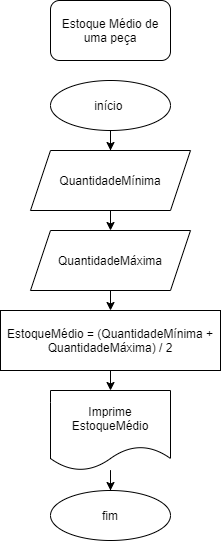

The diagram above was exported from draw.io. Its source (the exported page's mxGraphModel, read from the mxfile embedded in the PNG):
<mxGraphModel dx="868" dy="450" grid="1" gridSize="10" guides="1" tooltips="1" connect="1" arrows="1" fold="1" page="1" pageScale="1" pageWidth="827" pageHeight="1169" math="0" shadow="0">
  <root>
    <mxCell id="0" />
    <mxCell id="1" parent="0" />
    <mxCell id="dSlDBTUkTyJVHoOGimcj-1" value="Estoque Médio de uma peça" style="rounded=1;whiteSpace=wrap;html=1;" vertex="1" parent="1">
      <mxGeometry x="354" y="10" width="120" height="60" as="geometry" />
    </mxCell>
    <mxCell id="dSlDBTUkTyJVHoOGimcj-6" style="edgeStyle=orthogonalEdgeStyle;rounded=0;orthogonalLoop=1;jettySize=auto;html=1;exitX=0.5;exitY=1;exitDx=0;exitDy=0;entryX=0.5;entryY=0;entryDx=0;entryDy=0;" edge="1" parent="1" source="dSlDBTUkTyJVHoOGimcj-2" target="dSlDBTUkTyJVHoOGimcj-4">
      <mxGeometry relative="1" as="geometry" />
    </mxCell>
    <mxCell id="dSlDBTUkTyJVHoOGimcj-2" value="QuantidadeMínima" style="shape=parallelogram;perimeter=parallelogramPerimeter;whiteSpace=wrap;html=1;fixedSize=1;" vertex="1" parent="1">
      <mxGeometry x="334" y="160" width="160" height="60" as="geometry" />
    </mxCell>
    <mxCell id="dSlDBTUkTyJVHoOGimcj-5" style="edgeStyle=orthogonalEdgeStyle;rounded=0;orthogonalLoop=1;jettySize=auto;html=1;exitX=0.5;exitY=1;exitDx=0;exitDy=0;" edge="1" parent="1" source="dSlDBTUkTyJVHoOGimcj-3" target="dSlDBTUkTyJVHoOGimcj-2">
      <mxGeometry relative="1" as="geometry" />
    </mxCell>
    <mxCell id="dSlDBTUkTyJVHoOGimcj-3" value="início&amp;nbsp;" style="ellipse;whiteSpace=wrap;html=1;" vertex="1" parent="1">
      <mxGeometry x="354" y="90" width="120" height="50" as="geometry" />
    </mxCell>
    <mxCell id="dSlDBTUkTyJVHoOGimcj-8" style="edgeStyle=orthogonalEdgeStyle;rounded=0;orthogonalLoop=1;jettySize=auto;html=1;exitX=0.5;exitY=1;exitDx=0;exitDy=0;entryX=0.5;entryY=0;entryDx=0;entryDy=0;" edge="1" parent="1" source="dSlDBTUkTyJVHoOGimcj-4" target="dSlDBTUkTyJVHoOGimcj-7">
      <mxGeometry relative="1" as="geometry" />
    </mxCell>
    <mxCell id="dSlDBTUkTyJVHoOGimcj-4" value="QuantidadeMáxima" style="shape=parallelogram;perimeter=parallelogramPerimeter;whiteSpace=wrap;html=1;fixedSize=1;" vertex="1" parent="1">
      <mxGeometry x="334" y="240" width="160" height="60" as="geometry" />
    </mxCell>
    <mxCell id="dSlDBTUkTyJVHoOGimcj-10" style="edgeStyle=orthogonalEdgeStyle;rounded=0;orthogonalLoop=1;jettySize=auto;html=1;exitX=0.5;exitY=1;exitDx=0;exitDy=0;entryX=0.5;entryY=0;entryDx=0;entryDy=0;" edge="1" parent="1" source="dSlDBTUkTyJVHoOGimcj-7" target="dSlDBTUkTyJVHoOGimcj-9">
      <mxGeometry relative="1" as="geometry" />
    </mxCell>
    <mxCell id="dSlDBTUkTyJVHoOGimcj-7" value=" EstoqueMédio = (QuantidadeMínima + QuantidadeMáxima) / 2" style="rounded=0;whiteSpace=wrap;html=1;" vertex="1" parent="1">
      <mxGeometry x="304" y="320" width="220" height="60" as="geometry" />
    </mxCell>
    <mxCell id="dSlDBTUkTyJVHoOGimcj-12" value="" style="edgeStyle=orthogonalEdgeStyle;rounded=0;orthogonalLoop=1;jettySize=auto;html=1;" edge="1" parent="1" source="dSlDBTUkTyJVHoOGimcj-9" target="dSlDBTUkTyJVHoOGimcj-11">
      <mxGeometry relative="1" as="geometry" />
    </mxCell>
    <mxCell id="dSlDBTUkTyJVHoOGimcj-9" value="&lt;span&gt;Imprime EstoqueMédio&lt;/span&gt;" style="shape=document;whiteSpace=wrap;html=1;boundedLbl=1;" vertex="1" parent="1">
      <mxGeometry x="354" y="400" width="120" height="80" as="geometry" />
    </mxCell>
    <mxCell id="dSlDBTUkTyJVHoOGimcj-11" value="fim" style="ellipse;whiteSpace=wrap;html=1;" vertex="1" parent="1">
      <mxGeometry x="354" y="500" width="120" height="50" as="geometry" />
    </mxCell>
  </root>
</mxGraphModel>